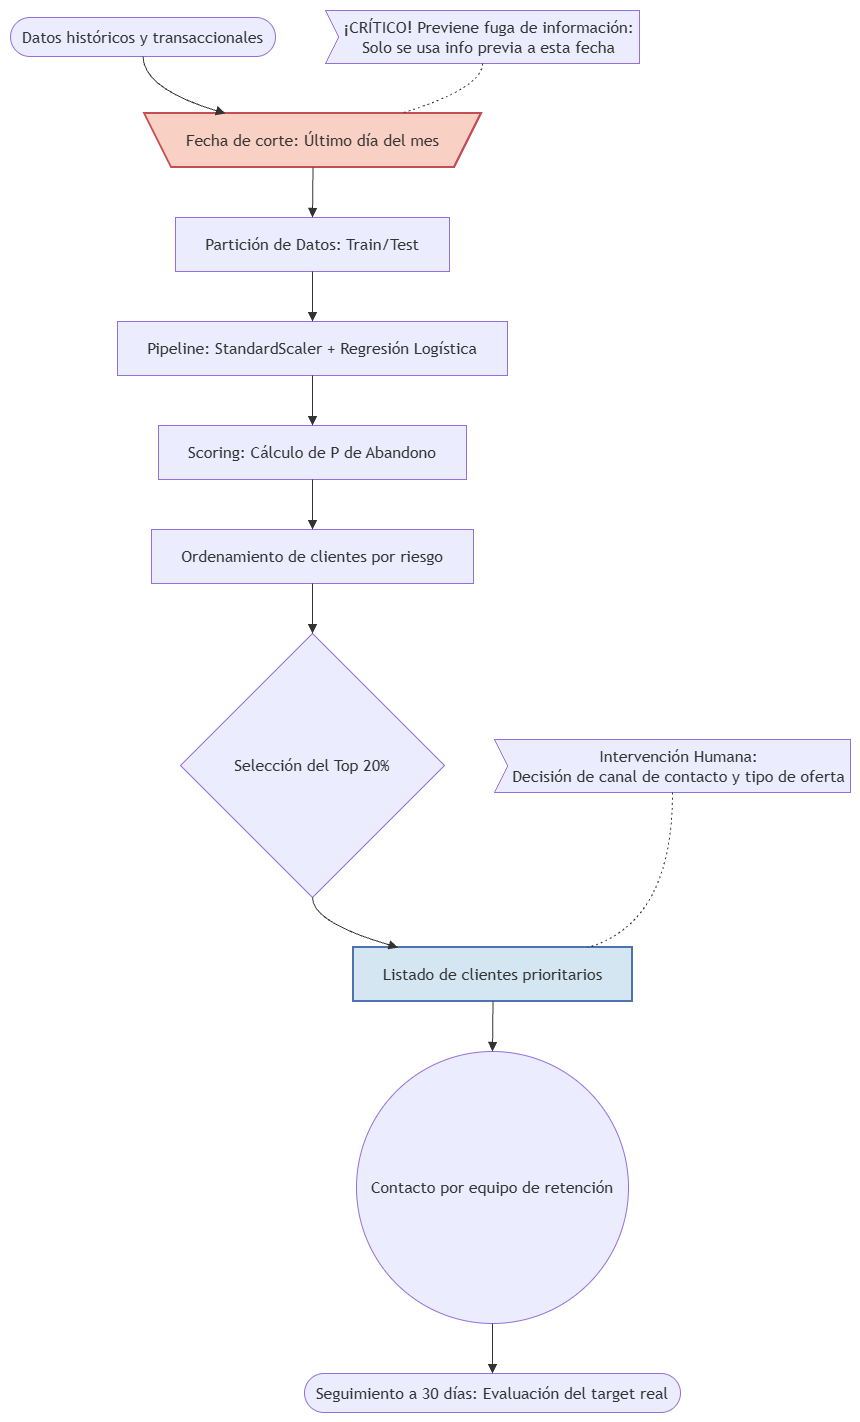

The diagram above was exported from draw.io. Its source (the exported page's mxGraphModel, read from the mxfile embedded in the PNG):
<mxGraphModel dx="1362" dy="746" grid="1" gridSize="10" guides="1" tooltips="1" connect="1" arrows="1" fold="1" page="1" pageScale="1" pageWidth="827" pageHeight="1169" math="0" shadow="0">
  <root>
    <mxCell id="0" />
    <mxCell id="1" parent="0" />
    <UserObject label="" mermaidData="{&#10;  &quot;data&quot;: &quot;graph TD\n    %% Nodos principales\n    A([Datos históricos y transaccionales]) --&gt; B[\\Fecha de corte: Último día del mes/]\n    B --&gt; C[Partición de Datos: Train/Test]\n    C --&gt; D[Pipeline: StandardScaler + Regresión Logística]\n    D --&gt; E[Scoring: Cálculo de P de Abandono]\n    E --&gt; F[Ordenamiento de clientes por riesgo]\n    F --&gt; G{Selección del Top 20%}\n    G --&gt; H[Listado de clientes prioritarios]\n    H --&gt; I((Contacto por equipo de retención))\n    I --&gt; J([Seguimiento a 30 días: Evaluación del target real])\n\n    %% Notas y etiquetas (Intervención y Fuga de datos)\n    classDef warning fill:#f9d0c4,stroke:#c44e52,stroke-width:2px;\n    classDef human fill:#d4e6f1,stroke:#4c72b0,stroke-width:2px;\n\n    style B fill:#f9d0c4,stroke:#c44e52,stroke-width:2px\n    style H fill:#d4e6f1,stroke:#4c72b0,stroke-width:2px\n\n    %% Explicaciones\n    N1&gt;¡CRÍTICO! Previene fuga de información: &lt;br/&gt;Solo se usa info previa a esta fecha] -.- B\n    N2&gt;Intervención Humana: &lt;br/&gt;Decisión de canal de contacto y tipo de oferta] -.- H&quot;,&#10;  &quot;config&quot;: null&#10;}" id="8PaCWLazezdYD7PT2EmZ-1">
      <mxCell connectable="0" parent="1" style="group;transparentBounds=1;editIcon=1;lockedGroup=0;groupPadding=10;" vertex="1">
        <mxGeometry as="geometry" />
      </mxCell>
    </UserObject>
    <UserObject label="Datos históricos y transaccionales" mermaidId="n:A" mermaidBaseStyle="html=1;rounded=1;whiteSpace=wrap;arcSize=50;strokeWidth=1;fillColor=light-dark(#ECECFF,#1f2020);strokeColor=light-dark(#9370DB,#cccccc);fontColor=light-dark(#333333,#cccccc);fontFamily=Trebuchet MS,Verdana,Arial,sans-serif;fontSize=16;" mermaidBaseValue="Datos históricos y transaccionales" id="8PaCWLazezdYD7PT2EmZ-2">
      <mxCell parent="8PaCWLazezdYD7PT2EmZ-1" style="html=1;rounded=1;whiteSpace=wrap;arcSize=50;strokeWidth=1;fillColor=light-dark(#ECECFF,#1f2020);strokeColor=light-dark(#9370DB,#cccccc);fontColor=light-dark(#333333,#cccccc);fontFamily=Trebuchet MS,Verdana,Arial,sans-serif;fontSize=16;" vertex="1">
        <mxGeometry height="39" width="265" x="30" y="37" as="geometry" />
      </mxCell>
    </UserObject>
    <UserObject label="Fecha de corte: Último día del mes" mermaidId="n:B" mermaidBaseStyle="html=1;shape=trapezoid;perimeter=trapezoidPerimeter;fixedSize=1;size=27;strokeWidth=2;whiteSpace=wrap;flipV=1;fillColor=#f9d0c4;strokeColor=#c44e52;fontColor=light-dark(#333333,#cccccc);fontFamily=Trebuchet MS,Verdana,Arial,sans-serif;fontSize=16;" mermaidBaseValue="Fecha de corte: Último día del mes" id="8PaCWLazezdYD7PT2EmZ-3">
      <mxCell parent="8PaCWLazezdYD7PT2EmZ-1" style="html=1;shape=trapezoid;perimeter=trapezoidPerimeter;fixedSize=1;size=27;strokeWidth=2;whiteSpace=wrap;flipV=1;fillColor=#f9d0c4;strokeColor=#c44e52;fontColor=light-dark(#333333,#cccccc);fontFamily=Trebuchet MS,Verdana,Arial,sans-serif;fontSize=16;" vertex="1">
        <mxGeometry height="54" width="337" x="164" y="133" as="geometry" />
      </mxCell>
    </UserObject>
    <UserObject label="Partición de Datos: Train/Test" mermaidId="n:C" mermaidBaseStyle="html=1;whiteSpace=wrap;strokeWidth=1;fillColor=light-dark(#ECECFF,#1f2020);strokeColor=light-dark(#9370DB,#cccccc);fontColor=light-dark(#333333,#cccccc);fontFamily=Trebuchet MS,Verdana,Arial,sans-serif;fontSize=16;" mermaidBaseValue="Partición de Datos: Train/Test" id="8PaCWLazezdYD7PT2EmZ-4">
      <mxCell parent="8PaCWLazezdYD7PT2EmZ-1" style="html=1;whiteSpace=wrap;strokeWidth=1;fillColor=light-dark(#ECECFF,#1f2020);strokeColor=light-dark(#9370DB,#cccccc);fontColor=light-dark(#333333,#cccccc);fontFamily=Trebuchet MS,Verdana,Arial,sans-serif;fontSize=16;" vertex="1">
        <mxGeometry height="54" width="274" x="195" y="237" as="geometry" />
      </mxCell>
    </UserObject>
    <UserObject label="Pipeline: StandardScaler + Regresión Logística" mermaidId="n:D" mermaidBaseStyle="html=1;whiteSpace=wrap;strokeWidth=1;fillColor=light-dark(#ECECFF,#1f2020);strokeColor=light-dark(#9370DB,#cccccc);fontColor=light-dark(#333333,#cccccc);fontFamily=Trebuchet MS,Verdana,Arial,sans-serif;fontSize=16;" mermaidBaseValue="Pipeline: StandardScaler + Regresión Logística" id="8PaCWLazezdYD7PT2EmZ-5">
      <mxCell parent="8PaCWLazezdYD7PT2EmZ-1" style="html=1;whiteSpace=wrap;strokeWidth=1;fillColor=light-dark(#ECECFF,#1f2020);strokeColor=light-dark(#9370DB,#cccccc);fontColor=light-dark(#333333,#cccccc);fontFamily=Trebuchet MS,Verdana,Arial,sans-serif;fontSize=16;" vertex="1">
        <mxGeometry height="54" width="390" x="137" y="341" as="geometry" />
      </mxCell>
    </UserObject>
    <UserObject label="Scoring: Cálculo de P de Abandono" mermaidId="n:E" mermaidBaseStyle="html=1;whiteSpace=wrap;strokeWidth=1;fillColor=light-dark(#ECECFF,#1f2020);strokeColor=light-dark(#9370DB,#cccccc);fontColor=light-dark(#333333,#cccccc);fontFamily=Trebuchet MS,Verdana,Arial,sans-serif;fontSize=16;" mermaidBaseValue="Scoring: Cálculo de P de Abandono" id="8PaCWLazezdYD7PT2EmZ-6">
      <mxCell parent="8PaCWLazezdYD7PT2EmZ-1" style="html=1;whiteSpace=wrap;strokeWidth=1;fillColor=light-dark(#ECECFF,#1f2020);strokeColor=light-dark(#9370DB,#cccccc);fontColor=light-dark(#333333,#cccccc);fontFamily=Trebuchet MS,Verdana,Arial,sans-serif;fontSize=16;" vertex="1">
        <mxGeometry height="54" width="308" x="178" y="445" as="geometry" />
      </mxCell>
    </UserObject>
    <UserObject label="Ordenamiento de clientes por riesgo" mermaidId="n:F" mermaidBaseStyle="html=1;whiteSpace=wrap;strokeWidth=1;fillColor=light-dark(#ECECFF,#1f2020);strokeColor=light-dark(#9370DB,#cccccc);fontColor=light-dark(#333333,#cccccc);fontFamily=Trebuchet MS,Verdana,Arial,sans-serif;fontSize=16;" mermaidBaseValue="Ordenamiento de clientes por riesgo" id="8PaCWLazezdYD7PT2EmZ-7">
      <mxCell parent="8PaCWLazezdYD7PT2EmZ-1" style="html=1;whiteSpace=wrap;strokeWidth=1;fillColor=light-dark(#ECECFF,#1f2020);strokeColor=light-dark(#9370DB,#cccccc);fontColor=light-dark(#333333,#cccccc);fontFamily=Trebuchet MS,Verdana,Arial,sans-serif;fontSize=16;" vertex="1">
        <mxGeometry height="54" width="322" x="171" y="549" as="geometry" />
      </mxCell>
    </UserObject>
    <UserObject label="Selección del Top 20%" mermaidId="n:G" mermaidBaseStyle="rhombus;html=1;strokeWidth=1;whiteSpace=wrap;fillColor=light-dark(#ECECFF,#1f2020);strokeColor=light-dark(#9370DB,#cccccc);fontColor=light-dark(#333333,#cccccc);fontFamily=Trebuchet MS,Verdana,Arial,sans-serif;fontSize=16;" mermaidBaseValue="Selección del Top 20%" id="8PaCWLazezdYD7PT2EmZ-8">
      <mxCell parent="8PaCWLazezdYD7PT2EmZ-1" style="rhombus;html=1;strokeWidth=1;whiteSpace=wrap;fillColor=light-dark(#ECECFF,#1f2020);strokeColor=light-dark(#9370DB,#cccccc);fontColor=light-dark(#333333,#cccccc);fontFamily=Trebuchet MS,Verdana,Arial,sans-serif;fontSize=16;" vertex="1">
        <mxGeometry height="264" width="264" x="200" y="653" as="geometry" />
      </mxCell>
    </UserObject>
    <UserObject label="Listado de clientes prioritarios" mermaidId="n:H" mermaidBaseStyle="html=1;whiteSpace=wrap;strokeWidth=2;fillColor=#d4e6f1;strokeColor=#4c72b0;fontColor=light-dark(#333333,#cccccc);fontFamily=Trebuchet MS,Verdana,Arial,sans-serif;fontSize=16;" mermaidBaseValue="Listado de clientes prioritarios" id="8PaCWLazezdYD7PT2EmZ-9">
      <mxCell parent="8PaCWLazezdYD7PT2EmZ-1" style="html=1;whiteSpace=wrap;strokeWidth=2;fillColor=#d4e6f1;strokeColor=#4c72b0;fontColor=light-dark(#333333,#cccccc);fontFamily=Trebuchet MS,Verdana,Arial,sans-serif;fontSize=16;" vertex="1">
        <mxGeometry height="54" width="279" x="373" y="967" as="geometry" />
      </mxCell>
    </UserObject>
    <UserObject label="Contacto por equipo de retención" mermaidId="n:I" mermaidBaseStyle="ellipse;html=1;aspect=fixed;strokeWidth=1;whiteSpace=wrap;fillColor=light-dark(#ECECFF,#1f2020);strokeColor=light-dark(#9370DB,#cccccc);fontColor=light-dark(#333333,#cccccc);fontFamily=Trebuchet MS,Verdana,Arial,sans-serif;fontSize=16;" mermaidBaseValue="Contacto por equipo de retención" id="8PaCWLazezdYD7PT2EmZ-10">
      <mxCell parent="8PaCWLazezdYD7PT2EmZ-1" style="ellipse;html=1;aspect=fixed;strokeWidth=1;whiteSpace=wrap;fillColor=light-dark(#ECECFF,#1f2020);strokeColor=light-dark(#9370DB,#cccccc);fontColor=light-dark(#333333,#cccccc);fontFamily=Trebuchet MS,Verdana,Arial,sans-serif;fontSize=16;" vertex="1">
        <mxGeometry height="272" width="272" x="376" y="1071" as="geometry" />
      </mxCell>
    </UserObject>
    <UserObject label="Seguimiento a 30 días: Evaluación del target real" mermaidId="n:J" mermaidBaseStyle="html=1;rounded=1;whiteSpace=wrap;arcSize=50;strokeWidth=1;fillColor=light-dark(#ECECFF,#1f2020);strokeColor=light-dark(#9370DB,#cccccc);fontColor=light-dark(#333333,#cccccc);fontFamily=Trebuchet MS,Verdana,Arial,sans-serif;fontSize=16;" mermaidBaseValue="Seguimiento a 30 días: Evaluación del target real" id="8PaCWLazezdYD7PT2EmZ-11">
      <mxCell parent="8PaCWLazezdYD7PT2EmZ-1" style="html=1;rounded=1;whiteSpace=wrap;arcSize=50;strokeWidth=1;fillColor=light-dark(#ECECFF,#1f2020);strokeColor=light-dark(#9370DB,#cccccc);fontColor=light-dark(#333333,#cccccc);fontFamily=Trebuchet MS,Verdana,Arial,sans-serif;fontSize=16;" vertex="1">
        <mxGeometry height="39" width="376" x="324" y="1393" as="geometry" />
      </mxCell>
    </UserObject>
    <UserObject label="¡CRÍTICO! Previene fuga de información:&#10;Solo se usa info previa a esta fecha" mermaidId="n:N1" mermaidBaseStyle="shape=mermaidOdd;strokeWidth=1;whiteSpace=wrap;html=1;fillColor=light-dark(#ECECFF,#1f2020);strokeColor=light-dark(#9370DB,#cccccc);fontColor=light-dark(#333333,#cccccc);fontFamily=Trebuchet MS,Verdana,Arial,sans-serif;fontSize=16;" mermaidBaseValue="¡CRÍTICO! Previene fuga de información:&#10;Solo se usa info previa a esta fecha" id="8PaCWLazezdYD7PT2EmZ-12">
      <mxCell parent="8PaCWLazezdYD7PT2EmZ-1" style="shape=mermaidOdd;strokeWidth=1;whiteSpace=wrap;html=1;fillColor=light-dark(#ECECFF,#1f2020);strokeColor=light-dark(#9370DB,#cccccc);fontColor=light-dark(#333333,#cccccc);fontFamily=Trebuchet MS,Verdana,Arial,sans-serif;fontSize=16;" vertex="1">
        <mxGeometry height="53" width="314" x="345" y="30" as="geometry" />
      </mxCell>
    </UserObject>
    <UserObject label="Intervención Humana:&#10;Decisión de canal de contacto y tipo de oferta" mermaidId="n:N2" mermaidBaseStyle="shape=mermaidOdd;strokeWidth=1;whiteSpace=wrap;html=1;fillColor=light-dark(#ECECFF,#1f2020);strokeColor=light-dark(#9370DB,#cccccc);fontColor=light-dark(#333333,#cccccc);fontFamily=Trebuchet MS,Verdana,Arial,sans-serif;fontSize=16;" mermaidBaseValue="Intervención Humana:&#10;Decisión de canal de contacto y tipo de oferta" id="8PaCWLazezdYD7PT2EmZ-13">
      <mxCell parent="8PaCWLazezdYD7PT2EmZ-1" style="shape=mermaidOdd;strokeWidth=1;whiteSpace=wrap;html=1;fillColor=light-dark(#ECECFF,#1f2020);strokeColor=light-dark(#9370DB,#cccccc);fontColor=light-dark(#333333,#cccccc);fontFamily=Trebuchet MS,Verdana,Arial,sans-serif;fontSize=16;" vertex="1">
        <mxGeometry height="53" width="356" x="514" y="759" as="geometry" />
      </mxCell>
    </UserObject>
    <UserObject label="" mermaidId="e:A-&gt;B#0" mermaidBaseStyle="curved=1;startArrow=none;endArrow=block;endSize=7;strokeColor=light-dark(#333333,#cccccc);exitX=0.5;exitY=1;entryX=0.24;entryY=0;" mermaidBaseValue="" id="8PaCWLazezdYD7PT2EmZ-14">
      <mxCell edge="1" parent="8PaCWLazezdYD7PT2EmZ-1" source="8PaCWLazezdYD7PT2EmZ-2" style="curved=1;startArrow=none;endArrow=block;endSize=7;strokeColor=light-dark(#333333,#cccccc);exitX=0.5;exitY=1;entryX=0.24;entryY=0;rounded=0;" target="8PaCWLazezdYD7PT2EmZ-3">
        <mxGeometry relative="1" as="geometry">
          <Array as="points">
            <mxPoint x="163" y="108" />
          </Array>
        </mxGeometry>
      </mxCell>
    </UserObject>
    <UserObject label="" mermaidId="e:B-&gt;C#0" mermaidBaseStyle="curved=1;startArrow=none;endArrow=block;endSize=7;strokeColor=light-dark(#333333,#cccccc);exitX=0.5;exitY=1;entryX=0.5;entryY=0;" mermaidBaseValue="" id="8PaCWLazezdYD7PT2EmZ-15">
      <mxCell edge="1" parent="8PaCWLazezdYD7PT2EmZ-1" source="8PaCWLazezdYD7PT2EmZ-3" style="curved=1;startArrow=none;endArrow=block;endSize=7;strokeColor=light-dark(#333333,#cccccc);exitX=0.5;exitY=1;entryX=0.5;entryY=0;rounded=0;" target="8PaCWLazezdYD7PT2EmZ-4">
        <mxGeometry relative="1" as="geometry">
          <Array as="points" />
        </mxGeometry>
      </mxCell>
    </UserObject>
    <UserObject label="" mermaidId="e:C-&gt;D#0" mermaidBaseStyle="curved=1;startArrow=none;endArrow=block;endSize=7;strokeColor=light-dark(#333333,#cccccc);exitX=0.5;exitY=1;entryX=0.5;entryY=0;" mermaidBaseValue="" id="8PaCWLazezdYD7PT2EmZ-16">
      <mxCell edge="1" parent="8PaCWLazezdYD7PT2EmZ-1" source="8PaCWLazezdYD7PT2EmZ-4" style="curved=1;startArrow=none;endArrow=block;endSize=7;strokeColor=light-dark(#333333,#cccccc);exitX=0.5;exitY=1;entryX=0.5;entryY=0;rounded=0;" target="8PaCWLazezdYD7PT2EmZ-5">
        <mxGeometry relative="1" as="geometry">
          <Array as="points" />
        </mxGeometry>
      </mxCell>
    </UserObject>
    <UserObject label="" mermaidId="e:D-&gt;E#0" mermaidBaseStyle="curved=1;startArrow=none;endArrow=block;endSize=7;strokeColor=light-dark(#333333,#cccccc);exitX=0.5;exitY=1;entryX=0.5;entryY=0;" mermaidBaseValue="" id="8PaCWLazezdYD7PT2EmZ-17">
      <mxCell edge="1" parent="8PaCWLazezdYD7PT2EmZ-1" source="8PaCWLazezdYD7PT2EmZ-5" style="curved=1;startArrow=none;endArrow=block;endSize=7;strokeColor=light-dark(#333333,#cccccc);exitX=0.5;exitY=1;entryX=0.5;entryY=0;rounded=0;" target="8PaCWLazezdYD7PT2EmZ-6">
        <mxGeometry relative="1" as="geometry">
          <Array as="points" />
        </mxGeometry>
      </mxCell>
    </UserObject>
    <UserObject label="" mermaidId="e:E-&gt;F#0" mermaidBaseStyle="curved=1;startArrow=none;endArrow=block;endSize=7;strokeColor=light-dark(#333333,#cccccc);exitX=0.5;exitY=1;entryX=0.5;entryY=0;" mermaidBaseValue="" id="8PaCWLazezdYD7PT2EmZ-18">
      <mxCell edge="1" parent="8PaCWLazezdYD7PT2EmZ-1" source="8PaCWLazezdYD7PT2EmZ-6" style="curved=1;startArrow=none;endArrow=block;endSize=7;strokeColor=light-dark(#333333,#cccccc);exitX=0.5;exitY=1;entryX=0.5;entryY=0;rounded=0;" target="8PaCWLazezdYD7PT2EmZ-7">
        <mxGeometry relative="1" as="geometry">
          <Array as="points" />
        </mxGeometry>
      </mxCell>
    </UserObject>
    <UserObject label="" mermaidId="e:F-&gt;G#0" mermaidBaseStyle="curved=1;startArrow=none;endArrow=block;endSize=7;strokeColor=light-dark(#333333,#cccccc);exitX=0.5;exitY=1;entryX=0.5;entryY=0;" mermaidBaseValue="" id="8PaCWLazezdYD7PT2EmZ-19">
      <mxCell edge="1" parent="8PaCWLazezdYD7PT2EmZ-1" source="8PaCWLazezdYD7PT2EmZ-7" style="curved=1;startArrow=none;endArrow=block;endSize=7;strokeColor=light-dark(#333333,#cccccc);exitX=0.5;exitY=1;entryX=0.5;entryY=0;rounded=0;" target="8PaCWLazezdYD7PT2EmZ-8">
        <mxGeometry relative="1" as="geometry">
          <Array as="points" />
        </mxGeometry>
      </mxCell>
    </UserObject>
    <UserObject label="" mermaidId="e:G-&gt;H#0" mermaidBaseStyle="curved=1;startArrow=none;endArrow=block;endSize=7;strokeColor=light-dark(#333333,#cccccc);exitX=0.5;exitY=1;entryX=0.16;entryY=0;" mermaidBaseValue="" id="8PaCWLazezdYD7PT2EmZ-20">
      <mxCell edge="1" parent="8PaCWLazezdYD7PT2EmZ-1" source="8PaCWLazezdYD7PT2EmZ-8" style="curved=1;startArrow=none;endArrow=block;endSize=7;strokeColor=light-dark(#333333,#cccccc);exitX=0.5;exitY=1;entryX=0.16;entryY=0;rounded=0;" target="8PaCWLazezdYD7PT2EmZ-9">
        <mxGeometry relative="1" as="geometry">
          <Array as="points">
            <mxPoint x="332" y="942" />
          </Array>
        </mxGeometry>
      </mxCell>
    </UserObject>
    <UserObject label="" mermaidId="e:H-&gt;I#0" mermaidBaseStyle="curved=1;startArrow=none;endArrow=block;endSize=7;strokeColor=light-dark(#333333,#cccccc);exitX=0.5;exitY=1;entryX=0.5;entryY=0;" mermaidBaseValue="" id="8PaCWLazezdYD7PT2EmZ-21">
      <mxCell edge="1" parent="8PaCWLazezdYD7PT2EmZ-1" source="8PaCWLazezdYD7PT2EmZ-9" style="curved=1;startArrow=none;endArrow=block;endSize=7;strokeColor=light-dark(#333333,#cccccc);exitX=0.5;exitY=1;entryX=0.5;entryY=0;rounded=0;" target="8PaCWLazezdYD7PT2EmZ-10">
        <mxGeometry relative="1" as="geometry">
          <Array as="points" />
        </mxGeometry>
      </mxCell>
    </UserObject>
    <UserObject label="" mermaidId="e:I-&gt;J#0" mermaidBaseStyle="curved=1;startArrow=none;endArrow=block;endSize=7;strokeColor=light-dark(#333333,#cccccc);exitX=0.5;exitY=1;entryX=0.5;entryY=0;" mermaidBaseValue="" id="8PaCWLazezdYD7PT2EmZ-22">
      <mxCell edge="1" parent="8PaCWLazezdYD7PT2EmZ-1" source="8PaCWLazezdYD7PT2EmZ-10" style="curved=1;startArrow=none;endArrow=block;endSize=7;strokeColor=light-dark(#333333,#cccccc);exitX=0.5;exitY=1;entryX=0.5;entryY=0;rounded=0;" target="8PaCWLazezdYD7PT2EmZ-11">
        <mxGeometry relative="1" as="geometry">
          <Array as="points" />
        </mxGeometry>
      </mxCell>
    </UserObject>
    <UserObject label="" mermaidId="e:N1-&gt;B#0" mermaidBaseStyle="curved=1;dashed=1;dashPattern=2 3;fixDash=1;startArrow=none;endArrow=none;strokeColor=light-dark(#333333,#cccccc);exitX=0.5;exitY=1;entryX=0.76;entryY=0;" mermaidBaseValue="" id="8PaCWLazezdYD7PT2EmZ-23">
      <mxCell edge="1" parent="8PaCWLazezdYD7PT2EmZ-1" source="8PaCWLazezdYD7PT2EmZ-12" style="curved=1;dashed=1;dashPattern=2 3;fixDash=1;startArrow=none;endArrow=none;strokeColor=light-dark(#333333,#cccccc);exitX=0.5;exitY=1;entryX=0.76;entryY=0;rounded=0;" target="8PaCWLazezdYD7PT2EmZ-3">
        <mxGeometry relative="1" as="geometry">
          <Array as="points">
            <mxPoint x="502" y="108" />
          </Array>
        </mxGeometry>
      </mxCell>
    </UserObject>
    <UserObject label="" mermaidId="e:N2-&gt;H#0" mermaidBaseStyle="curved=1;dashed=1;dashPattern=2 3;fixDash=1;startArrow=none;endArrow=none;strokeColor=light-dark(#333333,#cccccc);exitX=0.5;exitY=1;entryX=0.84;entryY=0;" mermaidBaseValue="" id="8PaCWLazezdYD7PT2EmZ-24">
      <mxCell edge="1" parent="8PaCWLazezdYD7PT2EmZ-1" source="8PaCWLazezdYD7PT2EmZ-13" style="curved=1;dashed=1;dashPattern=2 3;fixDash=1;startArrow=none;endArrow=none;strokeColor=light-dark(#333333,#cccccc);exitX=0.5;exitY=1;entryX=0.84;entryY=0;rounded=0;" target="8PaCWLazezdYD7PT2EmZ-9">
        <mxGeometry relative="1" as="geometry">
          <Array as="points">
            <mxPoint x="692" y="942" />
          </Array>
        </mxGeometry>
      </mxCell>
    </UserObject>
  </root>
</mxGraphModel>